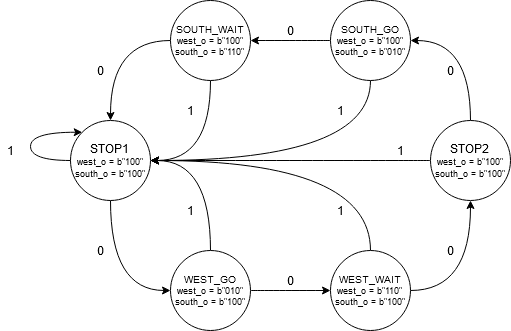

The diagram above was exported from draw.io. Its source (the exported page's mxGraphModel, read from the mxfile embedded in the PNG):
<mxGraphModel dx="813" dy="446" grid="1" gridSize="10" guides="1" tooltips="1" connect="1" arrows="1" fold="1" page="1" pageScale="1" pageWidth="1100" pageHeight="850" background="none" math="0" shadow="0">
  <root>
    <mxCell id="0" />
    <mxCell id="1" parent="0" />
    <mxCell id="J_NgmbGvtCrtzuaxkRQg-7" style="edgeStyle=orthogonalEdgeStyle;rounded=0;orthogonalLoop=1;jettySize=auto;html=1;exitX=0.5;exitY=1;exitDx=0;exitDy=0;entryX=0;entryY=0.5;entryDx=0;entryDy=0;curved=1;" edge="1" parent="1" source="J_NgmbGvtCrtzuaxkRQg-1" target="J_NgmbGvtCrtzuaxkRQg-2">
      <mxGeometry relative="1" as="geometry" />
    </mxCell>
    <mxCell id="J_NgmbGvtCrtzuaxkRQg-1" value="STOP1&lt;div style=&quot;font-size: 9px&quot;&gt;&lt;font style=&quot;font-size: 9px&quot;&gt;west_o = b&quot;100&quot;&lt;/font&gt;&lt;/div&gt;&lt;div style=&quot;font-size: 9px&quot;&gt;&lt;font style=&quot;font-size: 9px&quot;&gt;south_o = b&quot;100&quot;&lt;/font&gt;&lt;font style=&quot;font-size: 10px&quot;&gt;&lt;br style=&quot;font-size: 10px&quot;&gt;&lt;/font&gt;&lt;/div&gt;" style="ellipse;whiteSpace=wrap;html=1;aspect=fixed;" vertex="1" parent="1">
      <mxGeometry x="160" y="170" width="80" height="80" as="geometry" />
    </mxCell>
    <mxCell id="J_NgmbGvtCrtzuaxkRQg-8" style="edgeStyle=orthogonalEdgeStyle;curved=1;rounded=0;orthogonalLoop=1;jettySize=auto;html=1;exitX=1;exitY=0.5;exitDx=0;exitDy=0;entryX=0;entryY=0.5;entryDx=0;entryDy=0;" edge="1" parent="1" source="J_NgmbGvtCrtzuaxkRQg-2" target="J_NgmbGvtCrtzuaxkRQg-3">
      <mxGeometry relative="1" as="geometry" />
    </mxCell>
    <mxCell id="J_NgmbGvtCrtzuaxkRQg-14" style="edgeStyle=orthogonalEdgeStyle;curved=1;rounded=0;orthogonalLoop=1;jettySize=auto;html=1;exitX=0.5;exitY=0;exitDx=0;exitDy=0;entryX=1;entryY=0.5;entryDx=0;entryDy=0;" edge="1" parent="1" source="J_NgmbGvtCrtzuaxkRQg-2" target="J_NgmbGvtCrtzuaxkRQg-1">
      <mxGeometry relative="1" as="geometry" />
    </mxCell>
    <mxCell id="J_NgmbGvtCrtzuaxkRQg-2" value="&lt;div style=&quot;font-size: 10px&quot;&gt;&lt;font style=&quot;font-size: 10px&quot;&gt;WEST_GO&lt;/font&gt;&lt;/div&gt;&lt;div style=&quot;font-size: 9px&quot;&gt;&lt;font style=&quot;font-size: 9px&quot;&gt;west_o = b&quot;010&quot;&lt;/font&gt;&lt;/div&gt;&lt;div style=&quot;font-size: 9px&quot;&gt;&lt;font style=&quot;font-size: 9px&quot;&gt;south_o = b&quot;100&quot;&lt;/font&gt;&lt;font style=&quot;font-size: 10px&quot;&gt;&lt;br style=&quot;font-size: 10px&quot;&gt;&lt;/font&gt;&lt;/div&gt;" style="ellipse;whiteSpace=wrap;html=1;aspect=fixed;" vertex="1" parent="1">
      <mxGeometry x="260" y="300" width="80" height="80" as="geometry" />
    </mxCell>
    <mxCell id="J_NgmbGvtCrtzuaxkRQg-9" style="edgeStyle=orthogonalEdgeStyle;curved=1;rounded=0;orthogonalLoop=1;jettySize=auto;html=1;exitX=1;exitY=0.5;exitDx=0;exitDy=0;entryX=0.5;entryY=1;entryDx=0;entryDy=0;" edge="1" parent="1" source="J_NgmbGvtCrtzuaxkRQg-3" target="J_NgmbGvtCrtzuaxkRQg-4">
      <mxGeometry relative="1" as="geometry" />
    </mxCell>
    <mxCell id="J_NgmbGvtCrtzuaxkRQg-15" style="edgeStyle=orthogonalEdgeStyle;curved=1;rounded=0;orthogonalLoop=1;jettySize=auto;html=1;exitX=0.5;exitY=0;exitDx=0;exitDy=0;" edge="1" parent="1" source="J_NgmbGvtCrtzuaxkRQg-3">
      <mxGeometry relative="1" as="geometry">
        <mxPoint x="240" y="210" as="targetPoint" />
        <Array as="points">
          <mxPoint x="460" y="210" />
        </Array>
      </mxGeometry>
    </mxCell>
    <mxCell id="J_NgmbGvtCrtzuaxkRQg-3" value="&lt;div style=&quot;font-size: 10px&quot;&gt;&lt;font style=&quot;font-size: 10px&quot;&gt;WEST_WAIT&lt;/font&gt;&lt;/div&gt;&lt;div style=&quot;font-size: 9px&quot;&gt;&lt;font style=&quot;font-size: 9px&quot;&gt;west_o = b&quot;110&quot;&lt;/font&gt;&lt;/div&gt;&lt;div style=&quot;font-size: 9px&quot;&gt;&lt;font style=&quot;font-size: 9px&quot;&gt;south_o = b&quot;100&quot;&lt;/font&gt;&lt;font style=&quot;font-size: 10px&quot;&gt;&lt;br style=&quot;font-size: 10px&quot;&gt;&lt;/font&gt;&lt;/div&gt;" style="ellipse;whiteSpace=wrap;html=1;aspect=fixed;" vertex="1" parent="1">
      <mxGeometry x="420" y="300" width="80" height="80" as="geometry" />
    </mxCell>
    <mxCell id="J_NgmbGvtCrtzuaxkRQg-10" style="edgeStyle=orthogonalEdgeStyle;curved=1;rounded=0;orthogonalLoop=1;jettySize=auto;html=1;exitX=0.5;exitY=0;exitDx=0;exitDy=0;entryX=1;entryY=0.5;entryDx=0;entryDy=0;" edge="1" parent="1" source="J_NgmbGvtCrtzuaxkRQg-4" target="J_NgmbGvtCrtzuaxkRQg-5">
      <mxGeometry relative="1" as="geometry" />
    </mxCell>
    <mxCell id="J_NgmbGvtCrtzuaxkRQg-16" style="edgeStyle=orthogonalEdgeStyle;curved=1;rounded=0;orthogonalLoop=1;jettySize=auto;html=1;exitX=0;exitY=0.5;exitDx=0;exitDy=0;entryX=1;entryY=0.5;entryDx=0;entryDy=0;" edge="1" parent="1" source="J_NgmbGvtCrtzuaxkRQg-4" target="J_NgmbGvtCrtzuaxkRQg-1">
      <mxGeometry relative="1" as="geometry" />
    </mxCell>
    <mxCell id="J_NgmbGvtCrtzuaxkRQg-4" value="STOP2&lt;div style=&quot;font-size: 9px&quot;&gt;&lt;font style=&quot;font-size: 9px&quot;&gt;west_o = b&quot;100&quot;&lt;/font&gt;&lt;/div&gt;&lt;div style=&quot;font-size: 9px&quot;&gt;&lt;font style=&quot;font-size: 9px&quot;&gt;south_o = b&quot;100&quot;&lt;/font&gt;&lt;font style=&quot;font-size: 10px&quot;&gt;&lt;br style=&quot;font-size: 10px&quot;&gt;&lt;/font&gt;&lt;/div&gt;" style="ellipse;whiteSpace=wrap;html=1;aspect=fixed;" vertex="1" parent="1">
      <mxGeometry x="520" y="170" width="80" height="80" as="geometry" />
    </mxCell>
    <mxCell id="J_NgmbGvtCrtzuaxkRQg-11" style="edgeStyle=orthogonalEdgeStyle;curved=1;rounded=0;orthogonalLoop=1;jettySize=auto;html=1;exitX=0;exitY=0.5;exitDx=0;exitDy=0;entryX=1;entryY=0.5;entryDx=0;entryDy=0;" edge="1" parent="1" source="J_NgmbGvtCrtzuaxkRQg-5" target="J_NgmbGvtCrtzuaxkRQg-6">
      <mxGeometry relative="1" as="geometry" />
    </mxCell>
    <mxCell id="J_NgmbGvtCrtzuaxkRQg-17" style="edgeStyle=orthogonalEdgeStyle;curved=1;rounded=0;orthogonalLoop=1;jettySize=auto;html=1;exitX=0.5;exitY=1;exitDx=0;exitDy=0;" edge="1" parent="1" source="J_NgmbGvtCrtzuaxkRQg-5">
      <mxGeometry relative="1" as="geometry">
        <mxPoint x="240" y="210" as="targetPoint" />
        <Array as="points">
          <mxPoint x="460" y="210" />
        </Array>
      </mxGeometry>
    </mxCell>
    <mxCell id="J_NgmbGvtCrtzuaxkRQg-5" value="&lt;div style=&quot;font-size: 10px&quot;&gt;&lt;font style=&quot;font-size: 10px&quot;&gt;SOUTH_GO&lt;/font&gt;&lt;/div&gt;&lt;div style=&quot;font-size: 9px&quot;&gt;&lt;font style=&quot;font-size: 9px&quot;&gt;west_o = b&quot;100&quot;&lt;/font&gt;&lt;/div&gt;&lt;div style=&quot;font-size: 9px&quot;&gt;&lt;font style=&quot;font-size: 9px&quot;&gt;south_o = b&quot;010&quot;&lt;/font&gt;&lt;font style=&quot;font-size: 10px&quot;&gt;&lt;br style=&quot;font-size: 10px&quot;&gt;&lt;/font&gt;&lt;/div&gt;" style="ellipse;whiteSpace=wrap;html=1;aspect=fixed;" vertex="1" parent="1">
      <mxGeometry x="420" y="50" width="80" height="80" as="geometry" />
    </mxCell>
    <mxCell id="J_NgmbGvtCrtzuaxkRQg-12" style="edgeStyle=orthogonalEdgeStyle;curved=1;rounded=0;orthogonalLoop=1;jettySize=auto;html=1;exitX=0;exitY=0.5;exitDx=0;exitDy=0;entryX=0.5;entryY=0;entryDx=0;entryDy=0;" edge="1" parent="1" source="J_NgmbGvtCrtzuaxkRQg-6" target="J_NgmbGvtCrtzuaxkRQg-1">
      <mxGeometry relative="1" as="geometry" />
    </mxCell>
    <mxCell id="J_NgmbGvtCrtzuaxkRQg-18" style="edgeStyle=orthogonalEdgeStyle;curved=1;rounded=0;orthogonalLoop=1;jettySize=auto;html=1;exitX=0.5;exitY=1;exitDx=0;exitDy=0;" edge="1" parent="1" source="J_NgmbGvtCrtzuaxkRQg-6">
      <mxGeometry relative="1" as="geometry">
        <mxPoint x="240" y="210" as="targetPoint" />
        <Array as="points">
          <mxPoint x="300" y="210" />
        </Array>
      </mxGeometry>
    </mxCell>
    <mxCell id="J_NgmbGvtCrtzuaxkRQg-6" value="&lt;div style=&quot;font-size: 10px&quot;&gt;&lt;font style=&quot;font-size: 10px&quot;&gt;SOUTH_WAIT&lt;/font&gt;&lt;/div&gt;&lt;div style=&quot;font-size: 9px&quot;&gt;&lt;font style=&quot;font-size: 9px&quot;&gt;west_o = b&quot;100&quot;&lt;/font&gt;&lt;/div&gt;&lt;div style=&quot;font-size: 9px&quot;&gt;&lt;font style=&quot;font-size: 9px&quot;&gt;south_o = b&quot;110&quot;&lt;/font&gt;&lt;font style=&quot;font-size: 10px&quot;&gt;&lt;br style=&quot;font-size: 10px&quot;&gt;&lt;/font&gt;&lt;/div&gt;" style="ellipse;whiteSpace=wrap;html=1;aspect=fixed;fontSize=10;" vertex="1" parent="1">
      <mxGeometry x="260" y="50" width="80" height="80" as="geometry" />
    </mxCell>
    <mxCell id="J_NgmbGvtCrtzuaxkRQg-13" style="edgeStyle=orthogonalEdgeStyle;curved=1;rounded=0;orthogonalLoop=1;jettySize=auto;html=1;exitX=0;exitY=0.5;exitDx=0;exitDy=0;entryX=0;entryY=0;entryDx=0;entryDy=0;" edge="1" parent="1" source="J_NgmbGvtCrtzuaxkRQg-1" target="J_NgmbGvtCrtzuaxkRQg-1">
      <mxGeometry relative="1" as="geometry">
        <Array as="points">
          <mxPoint x="120" y="210" />
          <mxPoint x="120" y="182" />
        </Array>
      </mxGeometry>
    </mxCell>
    <mxCell id="J_NgmbGvtCrtzuaxkRQg-30" value="1" style="text;html=1;align=center;verticalAlign=middle;resizable=0;points=[];autosize=1;strokeColor=none;fillColor=none;fontSize=12;" vertex="1" parent="1">
      <mxGeometry x="480" y="190" width="20" height="20" as="geometry" />
    </mxCell>
    <mxCell id="J_NgmbGvtCrtzuaxkRQg-31" value="1" style="text;html=1;align=center;verticalAlign=middle;resizable=0;points=[];autosize=1;strokeColor=none;fillColor=none;fontSize=12;" vertex="1" parent="1">
      <mxGeometry x="420" y="250" width="20" height="20" as="geometry" />
    </mxCell>
    <mxCell id="J_NgmbGvtCrtzuaxkRQg-32" value="1" style="text;html=1;align=center;verticalAlign=middle;resizable=0;points=[];autosize=1;strokeColor=none;fillColor=none;fontSize=12;" vertex="1" parent="1">
      <mxGeometry x="420" y="150" width="20" height="20" as="geometry" />
    </mxCell>
    <mxCell id="J_NgmbGvtCrtzuaxkRQg-33" value="1" style="text;html=1;align=center;verticalAlign=middle;resizable=0;points=[];autosize=1;strokeColor=none;fillColor=none;fontSize=12;" vertex="1" parent="1">
      <mxGeometry x="270" y="150" width="20" height="20" as="geometry" />
    </mxCell>
    <mxCell id="J_NgmbGvtCrtzuaxkRQg-34" value="1" style="text;html=1;align=center;verticalAlign=middle;resizable=0;points=[];autosize=1;strokeColor=none;fillColor=none;fontSize=12;" vertex="1" parent="1">
      <mxGeometry x="270" y="250" width="20" height="20" as="geometry" />
    </mxCell>
    <mxCell id="J_NgmbGvtCrtzuaxkRQg-35" value="1" style="text;html=1;align=center;verticalAlign=middle;resizable=0;points=[];autosize=1;strokeColor=none;fillColor=none;fontSize=12;" vertex="1" parent="1">
      <mxGeometry x="90" y="190" width="20" height="20" as="geometry" />
    </mxCell>
    <mxCell id="J_NgmbGvtCrtzuaxkRQg-36" value="0" style="text;html=1;align=center;verticalAlign=middle;resizable=0;points=[];autosize=1;strokeColor=none;fillColor=none;fontSize=12;" vertex="1" parent="1">
      <mxGeometry x="180" y="290" width="20" height="20" as="geometry" />
    </mxCell>
    <mxCell id="J_NgmbGvtCrtzuaxkRQg-37" value="0" style="text;html=1;align=center;verticalAlign=middle;resizable=0;points=[];autosize=1;strokeColor=none;fillColor=none;fontSize=12;" vertex="1" parent="1">
      <mxGeometry x="370" y="320" width="20" height="20" as="geometry" />
    </mxCell>
    <mxCell id="J_NgmbGvtCrtzuaxkRQg-38" value="0" style="text;html=1;align=center;verticalAlign=middle;resizable=0;points=[];autosize=1;strokeColor=none;fillColor=none;fontSize=12;" vertex="1" parent="1">
      <mxGeometry x="530" y="290" width="20" height="20" as="geometry" />
    </mxCell>
    <mxCell id="J_NgmbGvtCrtzuaxkRQg-39" value="0" style="text;html=1;align=center;verticalAlign=middle;resizable=0;points=[];autosize=1;strokeColor=none;fillColor=none;fontSize=12;" vertex="1" parent="1">
      <mxGeometry x="530" y="110" width="20" height="20" as="geometry" />
    </mxCell>
    <mxCell id="J_NgmbGvtCrtzuaxkRQg-40" value="0" style="text;html=1;align=center;verticalAlign=middle;resizable=0;points=[];autosize=1;strokeColor=none;fillColor=none;fontSize=12;" vertex="1" parent="1">
      <mxGeometry x="370" y="70" width="20" height="20" as="geometry" />
    </mxCell>
    <mxCell id="J_NgmbGvtCrtzuaxkRQg-41" value="0" style="text;html=1;align=center;verticalAlign=middle;resizable=0;points=[];autosize=1;strokeColor=none;fillColor=none;fontSize=12;" vertex="1" parent="1">
      <mxGeometry x="180" y="110" width="20" height="20" as="geometry" />
    </mxCell>
  </root>
</mxGraphModel>